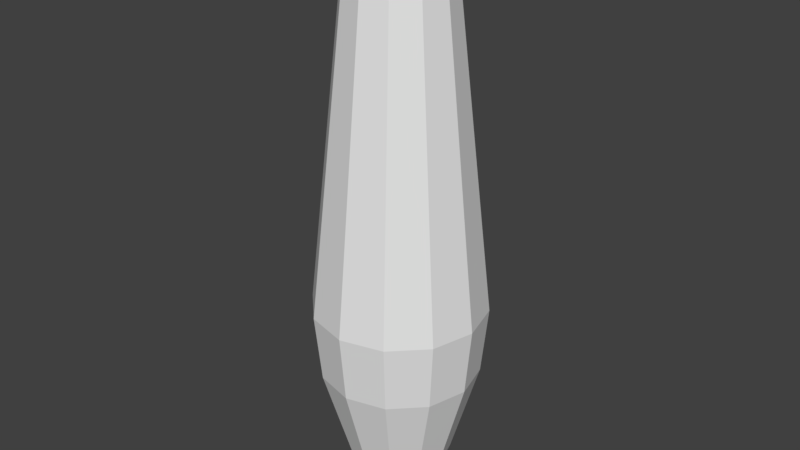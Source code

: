 # Source: PinCollider.blend  (saved by Blender 2.78.0; exported with 4.5.12 LTS)
import bpy
from mathutils import Matrix  # noqa: F401  (used for matrix-valued properties, if any)

bpy.ops.wm.read_factory_settings(use_empty=True)
scene = bpy.context.scene
scene.name = 'Scene'

# ---- collections
col_collection_1 = bpy.data.collections.new('Collection 1'); scene.collection.children.link(col_collection_1)

# ---- world
world_world = bpy.data.worlds.new('World'); scene.world = world_world
world_world.color = (0.05088, 0.05088, 0.05088)
world_world.use_sun_shadow = False
world_world.sun_shadow_jitter_overblur = 0.0
world_world.cycles.sampling_method = 'MANUAL'

# ---- meshes
me_mesh = bpy.data.meshes.new('Mesh')
me_mesh.from_pydata([(0.2244, 3.729, -6.054e-07), (0.2924, 0.1687, -4.052e-08), (0.2205, 0.03687, -1.802e-08), (0.1722, 0.0, -5.593e-09), (0.1944, 3.729, -0.1122), (0.2742, 3.54, -0.1583), (0.4843, 1.357, -0.2796), (0.4464, 0.9148, -0.2577), (0.2912, 0.2907, -0.1681), (0.2532, 0.1687, -0.1462), (0.2227, 0.08677, -0.1286), (0.1909, 0.03687, -0.1102), (0.1491, 0.0, -0.08608), (0.08836, 0.001444, -0.05102), (0.1122, 3.729, -0.1944), (0.1583, 3.54, -0.2742), (0.2796, 1.357, -0.4843), (0.2577, 0.9148, -0.4464), (0.1681, 0.2907, -0.2912), (0.1462, 0.1687, -0.2532), (0.1286, 0.08677, -0.2227), (0.1102, 0.03687, -0.1909), (0.08607, 0.0, -0.1491), (0.05102, 0.001444, -0.08836), (-7.451e-09, 3.729, -0.2244), (2.235e-08, 3.54, -0.3166), (5.96e-08, 1.357, -0.5592), (8.941e-08, 0.9148, -0.5155), (-1.49e-08, 0.2907, -0.3362), (-1.49e-08, 0.1687, -0.2924), (0.0, 0.08677, -0.2572), (-7.451e-09, 0.03687, -0.2205), (-7.451e-09, 0.0, -0.1721), (-7.451e-09, 0.001444, -0.102), (-0.0144, 0.000195, -0.05375), (-0.1122, 3.729, -0.1944), (-0.1583, 3.54, -0.2742), (-0.2796, 1.357, -0.4843), (-0.2577, 0.9148, -0.4464), (-0.1681, 0.2907, -0.2912), (-0.1462, 0.1687, -0.2532), (-0.1286, 0.08677, -0.2227), (-0.1102, 0.03687, -0.1909), (-0.08607, 0.0, -0.1491), (-0.05102, 0.001444, -0.08836), (-0.1944, 3.729, -0.1122), (-0.2742, 3.54, -0.1583), (-0.4843, 1.357, -0.2796), (-0.4464, 0.9148, -0.2577), (-0.2912, 0.2907, -0.1681), (-0.2532, 0.1687, -0.1462), (-0.2227, 0.08677, -0.1286), (-0.1909, 0.03687, -0.1102), (-0.1491, 0.0, -0.08607), (-0.08836, 0.001444, -0.05102), (-0.2244, 3.729, -6.038e-07), (-0.3166, 3.54, -5.852e-07), (-0.5592, 1.357, -2.499e-07), (-0.5155, 0.9148, -2.35e-07), (-0.3362, 0.2907, -4.133e-08), (-0.2924, 0.1687, 1.828e-08), (-0.2572, 0.08677, -1.153e-08), (-0.2205, 0.03687, -7.801e-09), (-0.1721, 0.0, 1.455e-09), (-0.102, 0.001444, 7.1e-09), (-0.1944, 3.729, 0.1122), (-0.2742, 3.54, 0.1583), (-0.4843, 1.357, 0.2796), (-0.4464, 0.9148, 0.2577), (-0.2912, 0.2907, 0.1681), (-0.2532, 0.1687, 0.1462), (-0.2227, 0.08677, 0.1286), (-0.1909, 0.03687, 0.1102), (-0.1491, 0.0, 0.08607), (-0.08836, 0.001444, 0.05102), (-0.1122, 3.729, 0.1944), (-0.1583, 3.54, 0.2742), (-0.2796, 1.357, 0.4843), (-0.2577, 0.9148, 0.4464), (-0.1681, 0.2907, 0.2912), (-0.1462, 0.1687, 0.2532), (-0.1286, 0.08677, 0.2227), (-0.1102, 0.03687, 0.1909), (-0.08607, 0.0, 0.1491), (-0.05102, 0.001444, 0.08836), (-1.118e-08, 3.729, 0.2244), (-3.725e-08, 3.54, 0.3166), (-1.49e-08, 1.357, 0.5592), (-8.941e-08, 0.9148, 0.5155), (1.49e-08, 0.2907, 0.3362), (4.47e-08, 0.1687, 0.2924), (2.235e-08, 0.08677, 0.2572), (1.863e-08, 0.03687, 0.2205), (0.0, 0.0, 0.1721), (9.313e-09, 0.001444, 0.102), (0.0, 3.8, -6.191e-07), (0.1122, 3.729, 0.1944), (0.1583, 3.54, 0.2742), (0.2796, 1.357, 0.4843), (0.2577, 0.9148, 0.4464), (0.1681, 0.2907, 0.2912), (0.1462, 0.1687, 0.2532), (0.1286, 0.08677, 0.2227), (0.1102, 0.03687, 0.1909), (0.08607, 0.0, 0.1491), (0.05102, 0.001444, 0.08836), (0.1944, 3.729, 0.1122), (0.2742, 3.54, 0.1583), (0.4843, 1.357, 0.2796), (0.4464, 0.9148, 0.2577), (0.2912, 0.2907, 0.1681), (0.2532, 0.1687, 0.1462), (0.2227, 0.08677, 0.1286), (0.1909, 0.03687, 0.1102), (0.1491, 0.0, 0.08607), (0.08836, 0.001444, 0.05102), (0.3166, 3.54, -5.48e-07), (0.5592, 1.357, -1.903e-07), (0.5155, 0.9148, -2.643e-08), (0.3362, 0.2907, -5.623e-08), (0.2572, 0.08677, -4.878e-08), (0.102, 0.001444, -4.076e-09)], [], [(12, 3, 121, 13), (18, 8, 9, 19), (5, 4, 0, 116), (14, 4, 5, 15), (22, 12, 13, 23), (10, 120, 2, 11), (4, 14, 95), (11, 2, 3, 12), (5, 116, 117, 6), (13, 121, 34), (35, 24, 25, 36), (7, 6, 117, 118), (45, 46, 56, 55), (26, 16, 17, 27), (31, 21, 22, 32), (32, 22, 23, 33), (15, 16, 26, 25), (23, 13, 34), (27, 17, 18, 28), (18, 19, 29, 28), (14, 24, 95), (29, 19, 20, 30), (30, 20, 21, 31), (33, 23, 34), (37, 26, 27, 38), (24, 35, 95), (43, 32, 33, 44), (36, 25, 26, 37), (38, 27, 28, 39), (39, 28, 29, 40), (29, 30, 41, 40), (41, 30, 31, 42), (42, 31, 32, 43), (34, 44, 33), (46, 36, 37, 47), (65, 55, 56, 66), (48, 38, 39, 49), (35, 45, 95), (49, 39, 40, 50), (46, 47, 57, 56), (50, 40, 41, 51), (51, 41, 42, 52), (52, 42, 43, 53), (53, 43, 44, 54), (75, 65, 66, 76), (85, 75, 76, 86), (54, 44, 34), (58, 48, 49, 59), (59, 49, 50, 60), (45, 55, 95), (60, 50, 51, 61), (61, 51, 52, 62), (62, 52, 53, 63), (63, 53, 54, 64), (96, 85, 86, 97), (69, 59, 60, 70), (55, 65, 95), (70, 60, 61, 71), (71, 61, 62, 72), (62, 63, 73, 72), (73, 63, 64, 74), (66, 56, 57, 67), (64, 54, 34), (67, 57, 58, 68), (68, 58, 59, 69), (106, 96, 97, 107), (77, 67, 68, 78), (65, 75, 95), (80, 70, 71, 81), (81, 71, 72, 82), (82, 72, 73, 83), (83, 73, 74, 84), (76, 66, 67, 77), (74, 64, 34), (78, 68, 69, 79), (79, 69, 70, 80), (0, 106, 107, 116), (87, 77, 78, 88), (75, 85, 95), (90, 80, 81, 91), (91, 81, 82, 92), (92, 82, 83, 93), (93, 83, 84, 94), (86, 76, 77, 87), (84, 74, 34), (88, 78, 79, 89), (89, 79, 80, 90), (98, 87, 88, 99), (101, 90, 91, 102), (102, 91, 92, 103), (103, 92, 93, 104), (104, 93, 94, 105), (97, 86, 87, 98), (94, 84, 34), (99, 88, 89, 100), (100, 89, 90, 101), (85, 96, 95), (106, 0, 95), (108, 98, 99, 109), (112, 102, 103, 113), (113, 103, 104, 114), (114, 104, 105, 115), (107, 97, 98, 108), (105, 94, 34), (99, 100, 110, 109), (110, 100, 101, 111), (96, 106, 95), (111, 101, 102, 112), (117, 108, 109, 118), (121, 115, 34), (116, 107, 108, 117), (115, 105, 34), (118, 109, 110, 119), (119, 110, 111, 1), (1, 111, 112, 120), (8, 7, 118, 119), (2, 120, 112, 113), (3, 2, 113, 114), (16, 6, 7, 17), (10, 9, 1, 120), (47, 37, 38, 48), (24, 14, 15, 25), (95, 0, 4), (57, 47, 48, 58), (9, 8, 119, 1), (45, 35, 36, 46), (121, 3, 114, 115), (15, 5, 6, 16), (17, 7, 8, 18), (19, 9, 10, 20), (20, 10, 11, 21), (21, 11, 12, 22)])
me_mesh.use_remesh_preserve_volume = False
me_mesh.use_remesh_preserve_attributes = False
me_mesh.use_mirror_vertex_groups = False
me_mesh.update()

# ---- objects
ob_pincollider = bpy.data.objects.new('PinCollider', me_mesh)

# ---- transforms, parenting, visibility, modifiers, constraints
ob_pincollider.location = (0.0, 0.0, 0.0)
ob_pincollider.rotation_euler = (1.571, -0.0, -0.0)
ob_pincollider.lineart.crease_threshold = 0.0

# ---- collection membership
col_collection_1.objects.link(ob_pincollider)

# ---- scene / render settings (as saved in the file)
scene.frame_start = 1; scene.frame_end = 250; scene.frame_set(1)
scene.render.engine = 'BLENDER_EEVEE_NEXT'
scene.render.resolution_percentage = 50
scene.render.dither_intensity = 0.0
scene.cycles.use_denoising = False
scene.cycles.samples = 128
scene.cycles.sampling_pattern = 'TABULATED_SOBOL'
scene.cycles.light_sampling_threshold = 0.0
scene.cycles.use_adaptive_sampling = False
scene.cycles.use_light_tree = False
scene.cycles.blur_glossy = 0.0
scene.cycles.sample_clamp_indirect = 0.0
scene.view_settings.view_transform = 'Standard'
bpy.context.view_layer.update()

# ---- added for rendering (the .blend has no active camera and no usable light): camera, sun
cam_auto = bpy.data.cameras.new('AutoCamera')
cam_auto.lens = 50.0
cam_auto.sensor_width = 36.0
cam_auto.clip_end = 1000.0
ob_auto_camera = bpy.data.objects.new('AutoCamera', cam_auto)
scene.collection.objects.link(ob_auto_camera)
ob_auto_camera.location = (3.80827, -4.56992, 4.94661)
ob_auto_camera.rotation_euler = (1.09748, -7.21219e-08, 0.694738)
scene.camera = ob_auto_camera
light_auto_sun = bpy.data.lights.new('AutoSun', 'SUN')
light_auto_sun.energy = 3.0
light_auto_sun.angle = 0.0523599
ob_auto_sun = bpy.data.objects.new('AutoSun', light_auto_sun)
scene.collection.objects.link(ob_auto_sun)
ob_auto_sun.rotation_euler = (0.872665, 0.174533, 0.523599)
bpy.context.view_layer.update()
